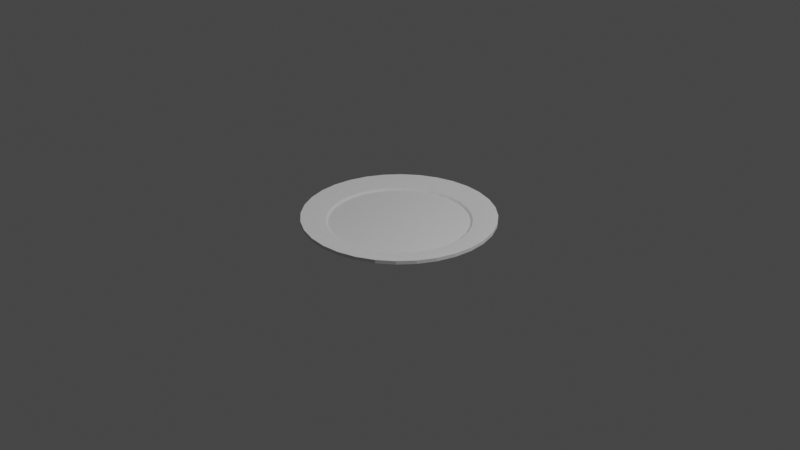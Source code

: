 # Source: plate.blend  (saved by Blender 2.90.8; exported with 4.5.12 LTS)
import bpy
from mathutils import Matrix  # noqa: F401  (used for matrix-valued properties, if any)

bpy.ops.wm.read_factory_settings(use_empty=True)
scene = bpy.context.scene
scene.name = 'Scene'

# ---- collections
col_collection = bpy.data.collections.new('Collection'); scene.collection.children.link(col_collection)

# ---- world
world_world = bpy.data.worlds.new('World'); scene.world = world_world
world_world.use_nodes = True; world_world.node_tree.nodes.clear()
_N = world_world.node_tree.nodes; _L = world_world.node_tree.links
n0 = _N.new('ShaderNodeOutputWorld'); n0.name = 'World Output'; n0.location = (300, 300)
n1 = _N.new('ShaderNodeBackground'); n1.name = 'Background'; n1.location = (10, 300)
n1.inputs[0].default_value = (0.05088, 0.05088, 0.05088, 1.0)
_L.new(n1.outputs[0], n0.inputs[0])
n0.is_active_output = True
world_world.color = (0.05088, 0.05088, 0.05088)
world_world.use_sun_shadow = False
world_world.sun_shadow_jitter_overblur = 0.0

# ---- cameras
cam_camera = bpy.data.cameras.new('Camera')
cam_camera.clip_end = 100.0
cam_camera.ortho_scale = 7.314

# ---- lights
light_light = bpy.data.lights.new('Light', 'POINT')
light_light.transmission_factor = 0.0
light_light.energy = 1000.0
light_light.shadow_soft_size = 0.1
light_light.shadow_maximum_resolution = 0.006
light_light.use_absolute_resolution = True

# ---- meshes
me_cylinder = bpy.data.meshes.new('Cylinder')
me_cylinder.from_pydata([(-1.888e-07, 0.5056, -1.0), (-6.952e-08, 0.7223, -0.3096), (0.09863, 0.4959, -1.0), (0.1409, 0.7085, -0.3096), (0.1935, 0.4671, -1.0), (0.2764, 0.6673, -0.3096), (0.2809, 0.4204, -1.0), (0.4013, 0.6006, -0.3096), (0.3575, 0.3575, -1.0), (0.5108, 0.5108, -0.3096), (0.4204, 0.2809, -1.0), (0.6006, 0.4013, -0.3096), (0.4671, 0.1935, -1.0), (0.6673, 0.2764, -0.3096), (0.4959, 0.09863, -1.0), (0.7085, 0.1409, -0.3096), (0.5056, -3.852e-10, -1.0), (0.7223, 5.138e-08, -0.3096), (0.4959, -0.09863, -1.0), (0.7085, -0.1409, -0.3096), (0.4671, -0.1935, -1.0), (0.6673, -0.2764, -0.3096), (0.4204, -0.2809, -1.0), (0.6006, -0.4013, -0.3096), (0.3575, -0.3575, -1.0), (0.5108, -0.5108, -0.3096), (0.2809, -0.4204, -1.0), (0.4013, -0.6006, -0.3096), (0.1935, -0.4671, -1.0), (0.2764, -0.6673, -0.3096), (0.09863, -0.4959, -1.0), (0.1409, -0.7085, -0.3096), (-1.741e-07, -0.5056, -1.0), (-2.292e-07, -0.7223, -0.3096), (-0.09863, -0.4959, -1.0), (-0.1409, -0.7085, -0.3096), (-0.1935, -0.4671, -1.0), (-0.2764, -0.6673, -0.3096), (-0.2809, -0.4204, -1.0), (-0.4013, -0.6006, -0.3096), (-0.3575, -0.3575, -1.0), (-0.5108, -0.5108, -0.3096), (-0.4204, -0.2809, -1.0), (-0.6006, -0.4013, -0.3096), (-0.4671, -0.1935, -1.0), (-0.6673, -0.2764, -0.3096), (-0.4959, -0.09863, -1.0), (-0.7085, -0.1409, -0.3096), (-0.5056, 5.14e-07, -1.0), (-0.7223, 7.292e-07, -0.3096), (-0.4959, 0.09863, -1.0), (-0.7085, 0.1409, -0.3096), (-0.4671, 0.1935, -1.0), (-0.6673, 0.2764, -0.3096), (-0.4204, 0.2809, -1.0), (-0.6006, 0.4013, -0.3096), (-0.3575, 0.3575, -1.0), (-0.5108, 0.5108, -0.3096), (-0.2809, 0.4204, -1.0), (-0.4013, 0.6006, -0.3096), (-0.1935, 0.4671, -1.0), (-0.2764, 0.6674, -0.3096), (-0.09863, 0.4959, -1.0), (-0.1409, 0.7085, -0.3096), (0.1951, 0.9808, 1.0), (0.0, 1.0, 1.0), (0.3827, 0.9239, 1.0), (0.5556, 0.8315, 1.0), (0.7071, 0.7071, 1.0), (0.8315, 0.5556, 1.0), (0.9239, 0.3827, 1.0), (0.9808, 0.1951, 1.0), (1.0, 7.55e-08, 1.0), (0.9808, -0.1951, 1.0), (0.9239, -0.3827, 1.0), (0.8315, -0.5556, 1.0), (0.7071, -0.7071, 1.0), (0.5556, -0.8315, 1.0), (0.3827, -0.9239, 1.0), (0.1951, -0.9808, 1.0), (-3.258e-07, -1.0, 1.0), (-0.1951, -0.9808, 1.0), (-0.3827, -0.9239, 1.0), (-0.5556, -0.8315, 1.0), (-0.7071, -0.7071, 1.0), (-0.8315, -0.5556, 1.0), (-0.9239, -0.3827, 1.0), (-0.9808, -0.1951, 1.0), (-1.0, 9.656e-07, 1.0), (-0.9808, 0.1951, 1.0), (-0.9239, 0.3827, 1.0), (-0.8315, 0.5556, 1.0), (-0.7071, 0.7071, 1.0), (-0.5556, 0.8315, 1.0), (-0.3827, 0.9239, 1.0), (-0.1951, 0.9808, 1.0), (0.1457, 0.7323, 0.07158), (-5.874e-08, 0.7467, 0.07158), (0.2857, 0.6899, 0.07158), (0.4148, 0.6209, 0.07158), (0.528, 0.528, 0.07158), (0.6209, 0.4148, 0.07158), (0.6899, 0.2857, 0.07158), (0.7323, 0.1457, 0.07158), (0.7467, 6.287e-08, 0.07158), (0.7323, -0.1457, 0.07158), (0.6899, -0.2857, 0.07158), (0.6209, -0.4148, 0.07158), (0.528, -0.528, 0.07158), (0.4148, -0.6209, 0.07158), (0.2857, -0.6899, 0.07158), (0.1457, -0.7323, 0.07158), (-2.394e-07, -0.7467, 0.07158), (-0.1457, -0.7323, 0.07158), (-0.2857, -0.6899, 0.07158), (-0.4148, -0.6209, 0.07158), (-0.528, -0.528, 0.07158), (-0.6209, -0.4148, 0.07158), (-0.6899, -0.2857, 0.07158), (-0.7323, -0.1457, 0.07158), (-0.7467, 7.5e-07, 0.07158), (-0.7323, 0.1457, 0.07158), (-0.6899, 0.2857, 0.07158), (-0.6209, 0.4148, 0.07158), (-0.528, 0.528, 0.07158), (-0.4148, 0.6209, 0.07158), (-0.2857, 0.6899, 0.07158), (-0.1457, 0.7324, 0.07158), (0.0, 1.0, 0.2838), (0.1951, 0.9808, 0.2838), (0.3827, 0.9239, 0.2838), (0.5556, 0.8315, 0.2838), (0.7071, 0.7071, 0.2838), (0.8315, 0.5556, 0.2838), (0.9239, 0.3827, 0.2838), (0.9808, 0.1951, 0.2838), (1.0, 7.55e-08, 0.2838), (0.9808, -0.1951, 0.2838), (0.9239, -0.3827, 0.2838), (0.8315, -0.5556, 0.2838), (0.7071, -0.7071, 0.2838), (0.5556, -0.8315, 0.2838), (0.3827, -0.9239, 0.2838), (0.1951, -0.9808, 0.2838), (-3.258e-07, -1.0, 0.2838), (-0.1951, -0.9808, 0.2838), (-0.3827, -0.9239, 0.2838), (-0.5556, -0.8315, 0.2838), (-0.7071, -0.7071, 0.2838), (-0.8315, -0.5556, 0.2838), (-0.9239, -0.3827, 0.2838), (-0.9808, -0.1951, 0.2838), (-1.0, 9.656e-07, 0.2838), (-0.9808, 0.1951, 0.2838), (-0.9239, 0.3827, 0.2838), (-0.8315, 0.5556, 0.2838), (-0.7071, 0.7071, 0.2838), (-0.5556, 0.8315, 0.2838), (-0.3827, 0.9239, 0.2838), (-0.1951, 0.9808, 0.2838)], [], [(128, 65, 64, 129), (129, 64, 66, 130), (130, 66, 67, 131), (131, 67, 68, 132), (132, 68, 69, 133), (133, 69, 70, 134), (134, 70, 71, 135), (135, 71, 72, 136), (136, 72, 73, 137), (137, 73, 74, 138), (138, 74, 75, 139), (139, 75, 76, 140), (140, 76, 77, 141), (141, 77, 78, 142), (142, 78, 79, 143), (143, 79, 80, 144), (144, 80, 81, 145), (145, 81, 82, 146), (146, 82, 83, 147), (147, 83, 84, 148), (148, 84, 85, 149), (149, 85, 86, 150), (150, 86, 87, 151), (151, 87, 88, 152), (152, 88, 89, 153), (153, 89, 90, 154), (154, 90, 91, 155), (155, 91, 92, 156), (156, 92, 93, 157), (157, 93, 94, 158), (3, 1, 63, 61, 59, 57, 55, 53, 51, 49, 47, 45, 43, 41, 39, 37, 35, 33, 31, 29, 27, 25, 23, 21, 19, 17, 15, 13, 11, 9, 7, 5), (158, 94, 95, 159), (159, 95, 65, 128), (0, 2, 4, 6, 8, 10, 12, 14, 16, 18, 20, 22, 24, 26, 28, 30, 32, 34, 36, 38, 40, 42, 44, 46, 48, 50, 52, 54, 56, 58, 60, 62), (97, 96, 64, 65), (96, 98, 66, 64), (98, 99, 67, 66), (99, 100, 68, 67), (100, 101, 69, 68), (101, 102, 70, 69), (102, 103, 71, 70), (103, 104, 72, 71), (104, 105, 73, 72), (105, 106, 74, 73), (106, 107, 75, 74), (107, 108, 76, 75), (108, 109, 77, 76), (109, 110, 78, 77), (110, 111, 79, 78), (111, 112, 80, 79), (112, 113, 81, 80), (113, 114, 82, 81), (114, 115, 83, 82), (115, 116, 84, 83), (116, 117, 85, 84), (117, 118, 86, 85), (118, 119, 87, 86), (119, 120, 88, 87), (120, 121, 89, 88), (121, 122, 90, 89), (122, 123, 91, 90), (123, 124, 92, 91), (124, 125, 93, 92), (125, 126, 94, 93), (126, 127, 95, 94), (127, 97, 65, 95), (1, 3, 96, 97), (3, 5, 98, 96), (5, 7, 99, 98), (7, 9, 100, 99), (9, 11, 101, 100), (11, 13, 102, 101), (13, 15, 103, 102), (15, 17, 104, 103), (17, 19, 105, 104), (19, 21, 106, 105), (21, 23, 107, 106), (23, 25, 108, 107), (25, 27, 109, 108), (27, 29, 110, 109), (29, 31, 111, 110), (31, 33, 112, 111), (33, 35, 113, 112), (35, 37, 114, 113), (37, 39, 115, 114), (39, 41, 116, 115), (41, 43, 117, 116), (43, 45, 118, 117), (45, 47, 119, 118), (47, 49, 120, 119), (49, 51, 121, 120), (51, 53, 122, 121), (53, 55, 123, 122), (55, 57, 124, 123), (57, 59, 125, 124), (59, 61, 126, 125), (61, 63, 127, 126), (63, 1, 97, 127), (2, 0, 128, 129), (4, 2, 129, 130), (6, 4, 130, 131), (8, 6, 131, 132), (10, 8, 132, 133), (12, 10, 133, 134), (14, 12, 134, 135), (16, 14, 135, 136), (18, 16, 136, 137), (20, 18, 137, 138), (22, 20, 138, 139), (24, 22, 139, 140), (26, 24, 140, 141), (28, 26, 141, 142), (30, 28, 142, 143), (32, 30, 143, 144), (34, 32, 144, 145), (36, 34, 145, 146), (38, 36, 146, 147), (40, 38, 147, 148), (42, 40, 148, 149), (44, 42, 149, 150), (46, 44, 150, 151), (48, 46, 151, 152), (50, 48, 152, 153), (52, 50, 153, 154), (54, 52, 154, 155), (56, 54, 155, 156), (58, 56, 156, 157), (60, 58, 157, 158), (62, 60, 158, 159), (0, 62, 159, 128)])
_uv = me_cylinder.uv_layers.new(name='UVMap')
_uv.uv.foreach_set('vector', [1.0, 0.5, 1.0, 1.0, 0.9688, 1.0, 0.9688, 0.5, 0.9688, 0.5, 0.9688, 1.0, 0.9375, 1.0, 0.9375, 0.5, 0.9375, 0.5, 0.9375, 1.0, 0.9062, 1.0, 0.9062, 0.5, 0.9062, 0.5, 0.9062, 1.0, 0.875, 1.0, 0.875, 0.5, 0.875, 0.5, 0.875, 1.0, 0.8438, 1.0, 0.8438, 0.5, 0.8438, 0.5, 0.8438, 1.0, 0.8125, 1.0, 0.8125, 0.5, 0.8125, 0.5, 0.8125, 1.0, 0.7812, 1.0, 0.7812, 0.5, 0.7812, 0.5, 0.7812, 1.0, 0.75, 1.0, 0.75, 0.5, 0.75, 0.5, 0.75, 1.0, 0.7188, 1.0, 0.7188, 0.5, 0.7188, 0.5, 0.7188, 1.0, 0.6875, 1.0, 0.6875, 0.5, 0.6875, 0.5, 0.6875, 1.0, 0.6562, 1.0, 0.6562, 0.5, 0.6562, 0.5, 0.6562, 1.0, 0.625, 1.0, 0.625, 0.5, 0.625, 0.5, 0.625, 1.0, 0.5938, 1.0, 0.5938, 0.5, 0.5938, 0.5, 0.5938, 1.0, 0.5625, 1.0, 0.5625, 0.5, 0.5625, 0.5, 0.5625, 1.0, 0.5312, 1.0, 0.5312, 0.5, 0.5312, 0.5, 0.5312, 1.0, 0.5, 1.0, 0.5, 0.5, 0.5, 0.5, 0.5, 1.0, 0.4688, 1.0, 0.4688, 0.5, 0.4688, 0.5, 0.4688, 1.0, 0.4375, 1.0, 0.4375, 0.5, 0.4375, 0.5, 0.4375, 1.0, 0.4062, 1.0, 0.4062, 0.5, 0.4062, 0.5, 0.4062, 1.0, 0.375, 1.0, 0.375, 0.5, 0.375, 0.5, 0.375, 1.0, 0.3438, 1.0, 0.3438, 0.5, 0.3438, 0.5, 0.3438, 1.0, 0.3125, 1.0, 0.3125, 0.5, 0.3125, 0.5, 0.3125, 1.0, 0.2812, 1.0, 0.2812, 0.5, 0.2812, 0.5, 0.2812, 1.0, 0.25, 1.0, 0.25, 0.5, 0.25, 0.5, 0.25, 1.0, 0.2188, 1.0, 0.2188, 0.5, 0.2188, 0.5, 0.2188, 1.0, 0.1875, 1.0, 0.1875, 0.5, 0.1875, 0.5, 0.1875, 1.0, 0.1562, 1.0, 0.1562, 0.5, 0.1562, 0.5, 0.1562, 1.0, 0.125, 1.0, 0.125, 0.5, 0.125, 0.5, 0.125, 1.0, 0.09375, 1.0, 0.09375, 0.5, 0.09375, 0.5, 0.09375, 1.0, 0.0625, 1.0, 0.0625, 0.5, 0.2866, 0.4341, 0.25, 0.4377, 0.2134, 0.4341, 0.1782, 0.4234, 0.1457, 0.4061, 0.1173, 0.3827, 0.09391, 0.3543, 0.07656, 0.3218, 0.06588, 0.2866, 0.06227, 0.25, 0.06588, 0.2134, 0.07656, 0.1782, 0.09391, 0.1457, 0.1173, 0.1173, 0.1457, 0.09391, 0.1782, 0.07656, 0.2134, 0.06588, 0.25, 0.06227, 0.2866, 0.06588, 0.3218, 0.07656, 0.3543, 0.09391, 0.3827, 0.1173, 0.4061, 0.1457, 0.4234, 0.1782, 0.4341, 0.2134, 0.4377, 0.25, 0.4341, 0.2866, 0.4234, 0.3218, 0.4061, 0.3543, 0.3827, 0.3827, 0.3543, 0.4061, 0.3218, 0.4234, 0.0625, 0.5, 0.0625, 1.0, 0.03125, 1.0, 0.03125, 0.5, 0.03125, 0.5, 0.03125, 1.0, 0.0, 1.0, 0.0, 0.5, 0.75, 0.3713, 0.7737, 0.369, 0.7964, 0.3621, 0.8174, 0.3509, 0.8358, 0.3358, 0.8509, 0.3174, 0.8621, 0.2964, 0.869, 0.2737, 0.8713, 0.25, 0.869, 0.2263, 0.8621, 0.2036, 0.8509, 0.1826, 0.8358, 0.1642, 0.8174, 0.1491, 0.7964, 0.1379, 0.7737, 0.131, 0.75, 0.1287, 0.7263, 0.131, 0.7036, 0.1379, 0.6826, 0.1491, 0.6642, 0.1642, 0.6491, 0.1826, 0.6379, 0.2036, 0.631, 0.2263, 0.6287, 0.25, 0.631, 0.2737, 0.6379, 0.2964, 0.6491, 0.3174, 0.6642, 0.3358, 0.6826, 0.3509, 0.7036, 0.3621, 0.7263, 0.369, 0.25, 0.4449, 0.288, 0.4412, 0.2968, 0.4854, 0.25, 0.49, 0.288, 0.4412, 0.3246, 0.4301, 0.3418, 0.4717, 0.2968, 0.4854, 0.3246, 0.4301, 0.3583, 0.4121, 0.3833, 0.4496, 0.3418, 0.4717, 0.3583, 0.4121, 0.3878, 0.3878, 0.4197, 0.4197, 0.3833, 0.4496, 0.3878, 0.3878, 0.4121, 0.3583, 0.4496, 0.3833, 0.4197, 0.4197, 0.4121, 0.3583, 0.4301, 0.3246, 0.4717, 0.3418, 0.4496, 0.3833, 0.4301, 0.3246, 0.4412, 0.288, 0.4854, 0.2968, 0.4717, 0.3418, 0.4412, 0.288, 0.4449, 0.25, 0.49, 0.25, 0.4854, 0.2968, 0.4449, 0.25, 0.4412, 0.212, 0.4854, 0.2032, 0.49, 0.25, 0.4412, 0.212, 0.4301, 0.1754, 0.4717, 0.1582, 0.4854, 0.2032, 0.4301, 0.1754, 0.4121, 0.1417, 0.4496, 0.1167, 0.4717, 0.1582, 0.4121, 0.1417, 0.3878, 0.1122, 0.4197, 0.08029, 0.4496, 0.1167, 0.3878, 0.1122, 0.3583, 0.08793, 0.3833, 0.05045, 0.4197, 0.08029, 0.3583, 0.08793, 0.3246, 0.06992, 0.3418, 0.02827, 0.3833, 0.05045, 0.3246, 0.06992, 0.288, 0.05883, 0.2968, 0.01461, 0.3418, 0.02827, 0.288, 0.05883, 0.25, 0.05509, 0.25, 0.01, 0.2968, 0.01461, 0.25, 0.05509, 0.212, 0.05883, 0.2032, 0.01461, 0.25, 0.01, 0.212, 0.05883, 0.1754, 0.06992, 0.1582, 0.02827, 0.2032, 0.01461, 0.1754, 0.06992, 0.1417, 0.08794, 0.1167, 0.05045, 0.1582, 0.02827, 0.1417, 0.08794, 0.1122, 0.1122, 0.08029, 0.08029, 0.1167, 0.05045, 0.1122, 0.1122, 0.08793, 0.1417, 0.05045, 0.1167, 0.08029, 0.08029, 0.08793, 0.1417, 0.06992, 0.1754, 0.02827, 0.1582, 0.05045, 0.1167, 0.06992, 0.1754, 0.05883, 0.212, 0.01461, 0.2032, 0.02827, 0.1582, 0.05883, 0.212, 0.05509, 0.25, 0.01, 0.25, 0.01461, 0.2032, 0.05509, 0.25, 0.05883, 0.288, 0.01461, 0.2968, 0.01, 0.25, 0.05883, 0.288, 0.06992, 0.3246, 0.02827, 0.3418, 0.01461, 0.2968, 0.06992, 0.3246, 0.08794, 0.3583, 0.05045, 0.3833, 0.02827, 0.3418, 0.08794, 0.3583, 0.1122, 0.3878, 0.08029, 0.4197, 0.05045, 0.3833, 0.1122, 0.3878, 0.1417, 0.4121, 0.1167, 0.4496, 0.08029, 0.4197, 0.1417, 0.4121, 0.1754, 0.4301, 0.1582, 0.4717, 0.1167, 0.4496, 0.1754, 0.4301, 0.212, 0.4412, 0.2032, 0.4854, 0.1582, 0.4717, 0.212, 0.4412, 0.25, 0.4449, 0.25, 0.49, 0.2032, 0.4854, 0.25, 0.4377, 0.2866, 0.4341, 0.288, 0.4412, 0.25, 0.4449, 0.2866, 0.4341, 0.3218, 0.4234, 0.3246, 0.4301, 0.288, 0.4412, 0.3218, 0.4234, 0.3543, 0.4061, 0.3583, 0.4121, 0.3246, 0.4301, 0.3543, 0.4061, 0.3827, 0.3827, 0.3878, 0.3878, 0.3583, 0.4121, 0.3827, 0.3827, 0.4061, 0.3543, 0.4121, 0.3583, 0.3878, 0.3878, 0.4061, 0.3543, 0.4234, 0.3218, 0.4301, 0.3246, 0.4121, 0.3583, 0.4234, 0.3218, 0.4341, 0.2866, 0.4412, 0.288, 0.4301, 0.3246, 0.4341, 0.2866, 0.4377, 0.25, 0.4449, 0.25, 0.4412, 0.288, 0.4377, 0.25, 0.4341, 0.2134, 0.4412, 0.212, 0.4449, 0.25, 0.4341, 0.2134, 0.4234, 0.1782, 0.4301, 0.1754, 0.4412, 0.212, 0.4234, 0.1782, 0.4061, 0.1457, 0.4121, 0.1417, 0.4301, 0.1754, 0.4061, 0.1457, 0.3827, 0.1173, 0.3878, 0.1122, 0.4121, 0.1417, 0.3827, 0.1173, 0.3543, 0.09391, 0.3583, 0.08793, 0.3878, 0.1122, 0.3543, 0.09391, 0.3218, 0.07656, 0.3246, 0.06992, 0.3583, 0.08793, 0.3218, 0.07656, 0.2866, 0.06588, 0.288, 0.05883, 0.3246, 0.06992, 0.2866, 0.06588, 0.25, 0.06227, 0.25, 0.05509, 0.288, 0.05883, 0.25, 0.06227, 0.2134, 0.06588, 0.212, 0.05883, 0.25, 0.05509, 0.2134, 0.06588, 0.1782, 0.07656, 0.1754, 0.06992, 0.212, 0.05883, 0.1782, 0.07656, 0.1457, 0.09391, 0.1417, 0.08794, 0.1754, 0.06992, 0.1457, 0.09391, 0.1173, 0.1173, 0.1122, 0.1122, 0.1417, 0.08794, 0.1173, 0.1173, 0.09391, 0.1457, 0.08793, 0.1417, 0.1122, 0.1122, 0.09391, 0.1457, 0.07656, 0.1782, 0.06992, 0.1754, 0.08793, 0.1417, 0.07656, 0.1782, 0.06588, 0.2134, 0.05883, 0.212, 0.06992, 0.1754, 0.06588, 0.2134, 0.06227, 0.25, 0.05509, 0.25, 0.05883, 0.212, 0.06227, 0.25, 0.06588, 0.2866, 0.05883, 0.288, 0.05509, 0.25, 0.06588, 0.2866, 0.07656, 0.3218, 0.06992, 0.3246, 0.05883, 0.288, 0.07656, 0.3218, 0.09391, 0.3543, 0.08794, 0.3583, 0.06992, 0.3246, 0.09391, 0.3543, 0.1173, 0.3827, 0.1122, 0.3878, 0.08794, 0.3583, 0.1173, 0.3827, 0.1457, 0.4061, 0.1417, 0.4121, 0.1122, 0.3878, 0.1457, 0.4061, 0.1782, 0.4234, 0.1754, 0.4301, 0.1417, 0.4121, 0.1782, 0.4234, 0.2134, 0.4341, 0.212, 0.4412, 0.1754, 0.4301, 0.2134, 0.4341, 0.25, 0.4377, 0.25, 0.4449, 0.212, 0.4412, 0.7737, 0.369, 0.75, 0.3713, 0.75, 0.49, 0.7968, 0.4854, 0.7964, 0.3621, 0.7737, 0.369, 0.7968, 0.4854, 0.8418, 0.4717, 0.8174, 0.3509, 0.7964, 0.3621, 0.8418, 0.4717, 0.8833, 0.4496, 0.8358, 0.3358, 0.8174, 0.3509, 0.8833, 0.4496, 0.9197, 0.4197, 0.8509, 0.3174, 0.8358, 0.3358, 0.9197, 0.4197, 0.9496, 0.3833, 0.8621, 0.2964, 0.8509, 0.3174, 0.9496, 0.3833, 0.9717, 0.3418, 0.869, 0.2737, 0.8621, 0.2964, 0.9717, 0.3418, 0.9854, 0.2968, 0.8713, 0.25, 0.869, 0.2737, 0.9854, 0.2968, 0.99, 0.25, 0.869, 0.2263, 0.8713, 0.25, 0.99, 0.25, 0.9854, 0.2032, 0.8621, 0.2036, 0.869, 0.2263, 0.9854, 0.2032, 0.9717, 0.1582, 0.8509, 0.1826, 0.8621, 0.2036, 0.9717, 0.1582, 0.9496, 0.1167, 0.8358, 0.1642, 0.8509, 0.1826, 0.9496, 0.1167, 0.9197, 0.08029, 0.8174, 0.1491, 0.8358, 0.1642, 0.9197, 0.08029, 0.8833, 0.05045, 0.7964, 0.1379, 0.8174, 0.1491, 0.8833, 0.05045, 0.8418, 0.02827, 0.7737, 0.131, 0.7964, 0.1379, 0.8418, 0.02827, 0.7968, 0.01461, 0.75, 0.1287, 0.7737, 0.131, 0.7968, 0.01461, 0.75, 0.01, 0.7263, 0.131, 0.75, 0.1287, 0.75, 0.01, 0.7032, 0.01461, 0.7036, 0.1379, 0.7263, 0.131, 0.7032, 0.01461, 0.6582, 0.02827, 0.6826, 0.1491, 0.7036, 0.1379, 0.6582, 0.02827, 0.6167, 0.05045, 0.6642, 0.1642, 0.6826, 0.1491, 0.6167, 0.05045, 0.5803, 0.08029, 0.6491, 0.1826, 0.6642, 0.1642, 0.5803, 0.08029, 0.5504, 0.1167, 0.6379, 0.2036, 0.6491, 0.1826, 0.5504, 0.1167, 0.5283, 0.1582, 0.631, 0.2263, 0.6379, 0.2036, 0.5283, 0.1582, 0.5146, 0.2032, 0.6287, 0.25, 0.631, 0.2263, 0.5146, 0.2032, 0.51, 0.25, 0.631, 0.2737, 0.6287, 0.25, 0.51, 0.25, 0.5146, 0.2968, 0.6379, 0.2964, 0.631, 0.2737, 0.5146, 0.2968, 0.5283, 0.3418, 0.6491, 0.3174, 0.6379, 0.2964, 0.5283, 0.3418, 0.5504, 0.3833, 0.6642, 0.3358, 0.6491, 0.3174, 0.5504, 0.3833, 0.5803, 0.4197, 0.6826, 0.3509, 0.6642, 0.3358, 0.5803, 0.4197, 0.6167, 0.4496, 0.7036, 0.3621, 0.6826, 0.3509, 0.6167, 0.4496, 0.6582, 0.4717, 0.7263, 0.369, 0.7036, 0.3621, 0.6582, 0.4717, 0.7032, 0.4854, 0.75, 0.3713, 0.7263, 0.369, 0.7032, 0.4854, 0.75, 0.49])
me_cylinder.use_remesh_fix_poles = True
me_cylinder.use_remesh_preserve_attributes = False
me_cylinder.use_mirror_vertex_groups = False
me_cylinder.update()

# ---- objects
ob_light = bpy.data.objects.new('Light', light_light)
ob_camera = bpy.data.objects.new('Camera', cam_camera)
ob_cylinder = bpy.data.objects.new('Cylinder', me_cylinder)

# ---- transforms, parenting, visibility, modifiers, constraints
ob_light.location = (4.076, 1.005, 5.904)
ob_light.rotation_euler = (0.6503, 0.05522, 1.866)
ob_light.lock_rotations_4d = False
ob_light.empty_display_type = 'ARROWS'
ob_light.color = (0.0, 0.0, 0.0, 0.0)
ob_light.lineart.crease_threshold = 0.0
ob_camera.location = (7.359, -6.926, 4.958)
ob_camera.rotation_euler = (1.109, 0.0, 0.8149)
ob_camera.lock_rotations_4d = False
ob_camera.empty_display_type = 'ARROWS'
ob_camera.color = (0.0, 0.0, 0.0, 0.0)
ob_camera.display_type = 'WIRE'
ob_camera.lineart.crease_threshold = 0.0
ob_cylinder.location = (0.0, 0.0, 0.0)
ob_cylinder.scale = (1.0, 1.0, 0.0503)
ob_cylinder.lineart.crease_threshold = 0.0

# ---- collection membership
col_collection.objects.link(ob_light)
col_collection.objects.link(ob_camera)
col_collection.objects.link(ob_cylinder)

# ---- scene / render settings (as saved in the file)
scene.camera = ob_camera
scene.frame_start = 1; scene.frame_end = 250; scene.frame_set(1)
scene.render.engine = 'BLENDER_EEVEE_NEXT'
scene.cycles.use_denoising = False
scene.cycles.samples = 128
scene.cycles.sampling_pattern = 'TABULATED_SOBOL'
scene.cycles.use_adaptive_sampling = False
scene.cycles.use_light_tree = False
scene.view_settings.view_transform = 'Filmic'
bpy.context.view_layer.update()
